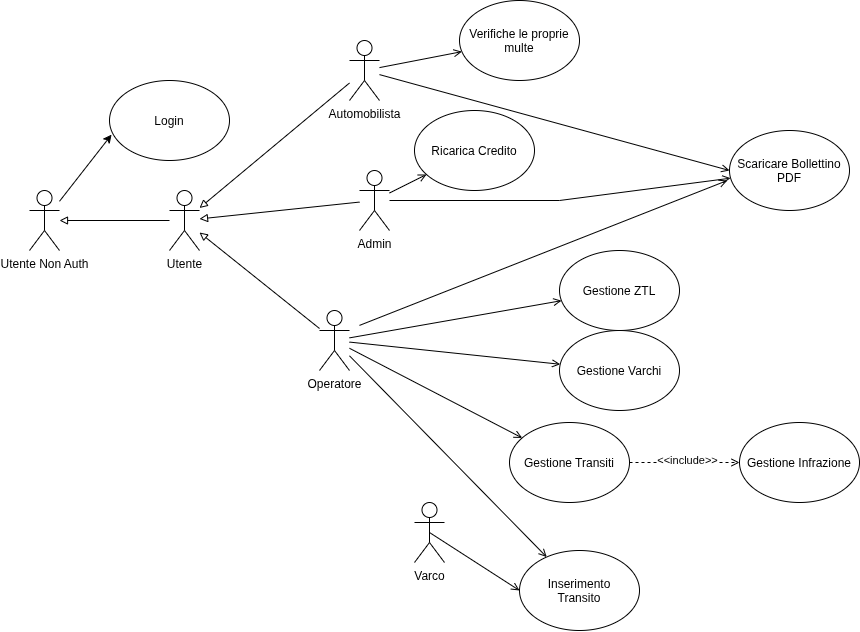

The diagram above was exported from draw.io. Its source (the exported page's mxGraphModel, read from the mxfile embedded in the PNG):
<mxGraphModel dx="2091" dy="695" grid="1" gridSize="10" guides="1" tooltips="1" connect="1" arrows="1" fold="1" page="1" pageScale="1" pageWidth="827" pageHeight="1169" math="0" shadow="0">
  <root>
    <mxCell id="0" />
    <mxCell id="1" parent="0" />
    <mxCell id="dx1RJ17MQeJdjfsgBnxx-30" edge="1" parent="1" source="dx1RJ17MQeJdjfsgBnxx-1" style="rounded=0;orthogonalLoop=1;jettySize=auto;html=1;endArrow=open;endFill=0;" target="dx1RJ17MQeJdjfsgBnxx-22">
      <mxGeometry relative="1" as="geometry" />
    </mxCell>
    <mxCell id="dx1RJ17MQeJdjfsgBnxx-35" edge="1" parent="1" source="dx1RJ17MQeJdjfsgBnxx-1" style="rounded=0;orthogonalLoop=1;jettySize=auto;html=1;endArrow=open;endFill=0;" target="dx1RJ17MQeJdjfsgBnxx-25">
      <mxGeometry relative="1" as="geometry">
        <Array as="points">
          <mxPoint x="500" y="250" />
        </Array>
      </mxGeometry>
    </mxCell>
    <mxCell id="dx1RJ17MQeJdjfsgBnxx-1" parent="1" style="shape=umlActor;verticalLabelPosition=bottom;verticalAlign=top;html=1;outlineConnect=0;" value="Admin" vertex="1">
      <mxGeometry height="60" width="30" x="300" y="220" as="geometry" />
    </mxCell>
    <mxCell id="dx1RJ17MQeJdjfsgBnxx-26" edge="1" parent="1" source="dx1RJ17MQeJdjfsgBnxx-2" style="rounded=0;orthogonalLoop=1;jettySize=auto;html=1;endArrow=open;endFill=0;" target="dx1RJ17MQeJdjfsgBnxx-19">
      <mxGeometry relative="1" as="geometry" />
    </mxCell>
    <mxCell id="dx1RJ17MQeJdjfsgBnxx-27" edge="1" parent="1" source="dx1RJ17MQeJdjfsgBnxx-2" style="rounded=0;orthogonalLoop=1;jettySize=auto;html=1;endArrow=open;endFill=0;" target="dx1RJ17MQeJdjfsgBnxx-18">
      <mxGeometry relative="1" as="geometry" />
    </mxCell>
    <mxCell id="dx1RJ17MQeJdjfsgBnxx-36" edge="1" parent="1" source="dx1RJ17MQeJdjfsgBnxx-2" style="rounded=0;orthogonalLoop=1;jettySize=auto;html=1;endArrow=open;endFill=0;" target="dx1RJ17MQeJdjfsgBnxx-20">
      <mxGeometry relative="1" as="geometry" />
    </mxCell>
    <mxCell id="dx1RJ17MQeJdjfsgBnxx-39" edge="1" parent="1" style="rounded=0;orthogonalLoop=1;jettySize=auto;html=1;endArrow=open;endFill=0;">
      <mxGeometry relative="1" as="geometry">
        <mxPoint x="300" y="374.9" as="sourcePoint" />
        <mxPoint x="667.8050268865265" y="230.0009299982121" as="targetPoint" />
      </mxGeometry>
    </mxCell>
    <mxCell id="dx1RJ17MQeJdjfsgBnxx-2" parent="1" style="shape=umlActor;verticalLabelPosition=bottom;verticalAlign=top;html=1;outlineConnect=0;" value="Operatore" vertex="1">
      <mxGeometry height="60" width="30" x="260" y="360" as="geometry" />
    </mxCell>
    <mxCell id="dx1RJ17MQeJdjfsgBnxx-15" edge="1" parent="1" source="dx1RJ17MQeJdjfsgBnxx-4" style="rounded=0;orthogonalLoop=1;jettySize=auto;html=1;endArrow=block;endFill=0;" target="dx1RJ17MQeJdjfsgBnxx-13">
      <mxGeometry relative="1" as="geometry" />
    </mxCell>
    <mxCell id="dx1RJ17MQeJdjfsgBnxx-33" edge="1" parent="1" source="dx1RJ17MQeJdjfsgBnxx-4" style="rounded=0;orthogonalLoop=1;jettySize=auto;html=1;endArrow=open;endFill=0;" target="dx1RJ17MQeJdjfsgBnxx-24">
      <mxGeometry relative="1" as="geometry" />
    </mxCell>
    <mxCell id="dx1RJ17MQeJdjfsgBnxx-4" parent="1" style="shape=umlActor;verticalLabelPosition=bottom;verticalAlign=top;html=1;outlineConnect=0;" value="Automobilista" vertex="1">
      <mxGeometry height="60" width="30" x="290" y="90" as="geometry" />
    </mxCell>
    <mxCell id="dx1RJ17MQeJdjfsgBnxx-29" edge="1" parent="1" source="dx1RJ17MQeJdjfsgBnxx-2" style="rounded=0;orthogonalLoop=1;jettySize=auto;html=1;endArrow=open;endFill=0;" target="dx1RJ17MQeJdjfsgBnxx-21">
      <mxGeometry relative="1" as="geometry" />
    </mxCell>
    <mxCell id="dx1RJ17MQeJdjfsgBnxx-5" parent="1" style="shape=umlActor;verticalLabelPosition=bottom;verticalAlign=top;html=1;outlineConnect=0;" value="Varco" vertex="1">
      <mxGeometry height="60" width="30" x="355" y="552" as="geometry" />
    </mxCell>
    <mxCell id="dx1RJ17MQeJdjfsgBnxx-7" parent="1" style="shape=umlActor;verticalLabelPosition=bottom;verticalAlign=top;html=1;outlineConnect=0;" value="Utente Non Auth" vertex="1">
      <mxGeometry height="60" width="30" x="-30" y="240" as="geometry" />
    </mxCell>
    <mxCell id="dx1RJ17MQeJdjfsgBnxx-8" parent="1" style="ellipse;whiteSpace=wrap;html=1;shapeInside=1;" value="Login" vertex="1">
      <mxGeometry height="80" width="120" x="50" y="130" as="geometry" />
    </mxCell>
    <mxCell id="dx1RJ17MQeJdjfsgBnxx-12" edge="1" parent="1" source="dx1RJ17MQeJdjfsgBnxx-7" style="endArrow=classic;html=1;rounded=0;entryX=0.017;entryY=0.677;entryDx=0;entryDy=0;entryPerimeter=0;" target="dx1RJ17MQeJdjfsgBnxx-8" value="">
      <mxGeometry height="50" relative="1" width="50" as="geometry">
        <mxPoint x="150" y="220" as="sourcePoint" />
        <mxPoint x="200" y="170" as="targetPoint" />
      </mxGeometry>
    </mxCell>
    <mxCell id="dx1RJ17MQeJdjfsgBnxx-14" edge="1" parent="1" source="dx1RJ17MQeJdjfsgBnxx-13" style="edgeStyle=orthogonalEdgeStyle;rounded=0;orthogonalLoop=1;jettySize=auto;html=1;endArrow=block;endFill=0;" target="dx1RJ17MQeJdjfsgBnxx-7" value="">
      <mxGeometry relative="1" as="geometry" />
    </mxCell>
    <mxCell id="dx1RJ17MQeJdjfsgBnxx-13" parent="1" style="shape=umlActor;verticalLabelPosition=bottom;verticalAlign=top;html=1;outlineConnect=0;" value="Utente" vertex="1">
      <mxGeometry height="60" width="30" x="110" y="240" as="geometry" />
    </mxCell>
    <mxCell id="dx1RJ17MQeJdjfsgBnxx-16" edge="1" parent="1" source="dx1RJ17MQeJdjfsgBnxx-2" style="rounded=0;orthogonalLoop=1;jettySize=auto;html=1;endArrow=block;endFill=0;" target="dx1RJ17MQeJdjfsgBnxx-13">
      <mxGeometry relative="1" as="geometry">
        <mxPoint x="350" y="200" as="sourcePoint" />
        <mxPoint x="200" y="325" as="targetPoint" />
      </mxGeometry>
    </mxCell>
    <mxCell id="dx1RJ17MQeJdjfsgBnxx-17" edge="1" parent="1" source="dx1RJ17MQeJdjfsgBnxx-1" style="rounded=0;orthogonalLoop=1;jettySize=auto;html=1;endArrow=block;endFill=0;" target="dx1RJ17MQeJdjfsgBnxx-13">
      <mxGeometry relative="1" as="geometry">
        <mxPoint x="305.0000000000002" y="409.16666666666674" as="sourcePoint" />
        <mxPoint x="139.99999999999977" y="290.00000000000006" as="targetPoint" />
      </mxGeometry>
    </mxCell>
    <mxCell id="dx1RJ17MQeJdjfsgBnxx-18" parent="1" style="ellipse;whiteSpace=wrap;html=1;shapeInside=1;" value="Gestione ZTL&lt;div&gt;&lt;br/&gt;&lt;/div&gt;" vertex="1">
      <mxGeometry height="80" width="120" x="500" y="300" as="geometry" />
    </mxCell>
    <mxCell id="dx1RJ17MQeJdjfsgBnxx-19" parent="1" style="ellipse;whiteSpace=wrap;html=1;shapeInside=1;" value="Gestione Varchi " vertex="1">
      <mxGeometry height="80" width="120" x="500" y="380" as="geometry" />
    </mxCell>
    <mxCell id="dx1RJ17MQeJdjfsgBnxx-31" edge="1" parent="1" source="dx1RJ17MQeJdjfsgBnxx-21" style="rounded=0;orthogonalLoop=1;jettySize=auto;html=1;dashed=1;endArrow=open;endFill=0;" target="dx1RJ17MQeJdjfsgBnxx-23">
      <mxGeometry relative="1" as="geometry" />
    </mxCell>
    <mxCell id="dx1RJ17MQeJdjfsgBnxx-40" connectable="0" parent="dx1RJ17MQeJdjfsgBnxx-31" style="edgeLabel;html=1;align=center;verticalAlign=middle;resizable=0;points=[];" value="&amp;lt;&amp;lt;include&amp;gt;&amp;gt;" vertex="1">
      <mxGeometry relative="1" x="0.0305" y="3" as="geometry">
        <mxPoint as="offset" />
      </mxGeometry>
    </mxCell>
    <mxCell id="dx1RJ17MQeJdjfsgBnxx-20" parent="1" style="ellipse;whiteSpace=wrap;html=1;shapeInside=1;" value="Inserimento Transito" vertex="1">
      <mxGeometry height="80" width="120" x="460" y="600" as="geometry" />
    </mxCell>
    <mxCell id="dx1RJ17MQeJdjfsgBnxx-22" parent="1" style="ellipse;whiteSpace=wrap;html=1;shapeInside=1;" value="Ricarica Credito" vertex="1">
      <mxGeometry height="80" width="120" x="355" y="160" as="geometry" />
    </mxCell>
    <mxCell id="dx1RJ17MQeJdjfsgBnxx-23" parent="1" style="ellipse;whiteSpace=wrap;html=1;shapeInside=1;" value="Gestione Infrazione" vertex="1">
      <mxGeometry height="80" width="120" x="680" y="472" as="geometry" />
    </mxCell>
    <mxCell id="dx1RJ17MQeJdjfsgBnxx-24" parent="1" style="ellipse;whiteSpace=wrap;html=1;shapeInside=1;" value="Verifiche le proprie multe" vertex="1">
      <mxGeometry height="80" width="120" x="400" y="50" as="geometry" />
    </mxCell>
    <mxCell id="dx1RJ17MQeJdjfsgBnxx-25" parent="1" style="ellipse;whiteSpace=wrap;html=1;shapeInside=1;" value="Scaricare Bollettino PDF" vertex="1">
      <mxGeometry height="80" width="120" x="670" y="180" as="geometry" />
    </mxCell>
    <mxCell id="dx1RJ17MQeJdjfsgBnxx-28" edge="1" parent="1" source="dx1RJ17MQeJdjfsgBnxx-5" style="rounded=0;orthogonalLoop=1;jettySize=auto;html=1;endArrow=open;endFill=0;entryX=0;entryY=0.5;entryDx=0;entryDy=0;exitX=0.5;exitY=0.5;exitDx=0;exitDy=0;exitPerimeter=0;" target="dx1RJ17MQeJdjfsgBnxx-20">
      <mxGeometry relative="1" as="geometry">
        <mxPoint x="385" y="577" as="sourcePoint" />
        <mxPoint x="480" y="549" as="targetPoint" />
      </mxGeometry>
    </mxCell>
    <mxCell id="dx1RJ17MQeJdjfsgBnxx-34" edge="1" parent="1" source="dx1RJ17MQeJdjfsgBnxx-4" style="rounded=0;orthogonalLoop=1;jettySize=auto;html=1;entryX=0;entryY=0.5;entryDx=0;entryDy=0;endArrow=open;endFill=0;" target="dx1RJ17MQeJdjfsgBnxx-25">
      <mxGeometry relative="1" as="geometry" />
    </mxCell>
    <mxCell id="dx1RJ17MQeJdjfsgBnxx-21" parent="1" style="ellipse;whiteSpace=wrap;html=1;shapeInside=1;" value="Gestione Transiti" vertex="1">
      <mxGeometry height="80" width="120" x="450" y="472" as="geometry" />
    </mxCell>
  </root>
</mxGraphModel>